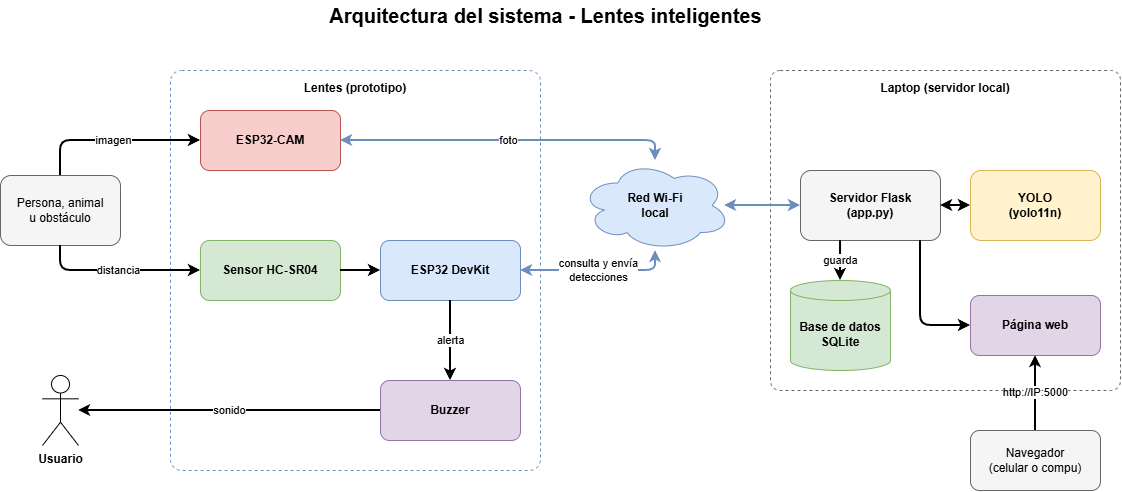

The diagram above was exported from draw.io. Its source (the exported page's mxGraphModel, read from the mxfile embedded in the PNG):
<mxGraphModel dx="1161" dy="641" grid="1" gridSize="10" guides="1" tooltips="1" connect="1" arrows="1" fold="1" page="1" pageScale="1" pageWidth="1169" pageHeight="600" background="#ffffff" math="0" shadow="0">
  <root>
    <mxCell id="0" />
    <mxCell id="1" parent="0" />
    <mxCell id="titulo" parent="1" style="text;html=1;align=center;verticalAlign=middle;fontSize=20;fontStyle=1;" value="Arquitectura del sistema - Lentes inteligentes" vertex="1">
      <mxGeometry height="30" width="600" x="285" y="20" as="geometry" />
    </mxCell>
    <mxCell id="lentes" parent="1" style="rounded=1;whiteSpace=wrap;html=1;dashed=1;fillColor=none;strokeColor=#6c8ebf;verticalAlign=top;fontStyle=1;arcSize=3;spacingTop=4;" value="Lentes (prototipo)" vertex="1">
      <mxGeometry height="400" width="370" x="210" y="90" as="geometry" />
    </mxCell>
    <mxCell id="laptop" parent="1" style="rounded=1;whiteSpace=wrap;html=1;dashed=1;fillColor=none;strokeColor=#666666;verticalAlign=top;fontStyle=1;arcSize=3;spacingTop=4;" value="Laptop (servidor local)" vertex="1">
      <mxGeometry height="320" width="350" x="810" y="90" as="geometry" />
    </mxCell>
    <mxCell id="entorno" parent="1" style="rounded=1;whiteSpace=wrap;html=1;fillColor=#f5f5f5;strokeColor=#666666;" value="Persona, animal&lt;br&gt;u obstáculo" vertex="1">
      <mxGeometry height="70" width="120" x="40" y="195" as="geometry" />
    </mxCell>
    <mxCell id="usuario" parent="1" style="shape=umlActor;verticalLabelPosition=bottom;verticalAlign=top;html=1;fontStyle=1;" value="Usuario" vertex="1">
      <mxGeometry height="70" width="36" x="82" y="395" as="geometry" />
    </mxCell>
    <mxCell id="cam" parent="1" style="rounded=1;whiteSpace=wrap;html=1;fillColor=#f8cecc;strokeColor=#b85450;fontStyle=1;" value="ESP32-CAM" vertex="1">
      <mxGeometry height="60" width="140" x="240" y="130" as="geometry" />
    </mxCell>
    <mxCell id="hc" parent="1" style="rounded=1;whiteSpace=wrap;html=1;fillColor=#d5e8d4;strokeColor=#82b366;fontStyle=1;" value="Sensor HC-SR04" vertex="1">
      <mxGeometry height="60" width="140" x="240" y="260" as="geometry" />
    </mxCell>
    <mxCell id="esp32" parent="1" style="rounded=1;whiteSpace=wrap;html=1;fillColor=#dae8fc;strokeColor=#6c8ebf;fontStyle=1;" value="ESP32 DevKit" vertex="1">
      <mxGeometry height="60" width="140" x="420" y="260" as="geometry" />
    </mxCell>
    <mxCell id="buzzer" parent="1" style="rounded=1;whiteSpace=wrap;html=1;fillColor=#e1d5e7;strokeColor=#9673a6;fontStyle=1;" value="Buzzer" vertex="1">
      <mxGeometry height="60" width="140" x="420" y="400" as="geometry" />
    </mxCell>
    <mxCell id="wifi" parent="1" style="ellipse;shape=cloud;whiteSpace=wrap;html=1;fillColor=#dae8fc;strokeColor=#6c8ebf;fontStyle=1;" value="Red Wi-Fi&lt;br&gt;local" vertex="1">
      <mxGeometry height="90" width="150" x="620" y="180" as="geometry" />
    </mxCell>
    <mxCell id="flask" parent="1" style="rounded=1;whiteSpace=wrap;html=1;fillColor=#f5f5f5;strokeColor=#666666;fontStyle=1;" value="Servidor Flask&lt;br&gt;(app.py)" vertex="1">
      <mxGeometry height="70" width="140" x="840" y="190" as="geometry" />
    </mxCell>
    <mxCell id="yolo" parent="1" style="rounded=1;whiteSpace=wrap;html=1;fillColor=#fff2cc;strokeColor=#d6b656;fontStyle=1;" value="YOLO&lt;br&gt;(yolo11n)" vertex="1">
      <mxGeometry height="70" width="130" x="1010" y="190" as="geometry" />
    </mxCell>
    <mxCell id="db" parent="1" style="shape=cylinder3;whiteSpace=wrap;html=1;boundedLbl=1;size=10;fillColor=#d5e8d4;strokeColor=#82b366;fontStyle=1;" value="Base de datos&lt;br&gt;SQLite" vertex="1">
      <mxGeometry height="90" width="100" x="830" y="300" as="geometry" />
    </mxCell>
    <mxCell id="web" parent="1" style="rounded=1;whiteSpace=wrap;html=1;fillColor=#e1d5e7;strokeColor=#9673a6;fontStyle=1;" value="Página web" vertex="1">
      <mxGeometry height="60" width="130" x="1010" y="315" as="geometry" />
    </mxCell>
    <mxCell id="nav" parent="1" style="rounded=1;whiteSpace=wrap;html=1;fillColor=#f5f5f5;strokeColor=#666666;" value="Navegador&lt;br&gt;(celular o compu)" vertex="1">
      <mxGeometry height="60" width="130" x="1010" y="450" as="geometry" />
    </mxCell>
    <mxCell id="a1" edge="1" parent="1" source="entorno" style="edgeStyle=orthogonalEdgeStyle;html=1;endArrow=classic;strokeWidth=2;exitX=0.5;exitY=0;entryX=0;entryY=0.5;labelBackgroundColor=#ffffff;" target="cam" value="imagen">
      <mxGeometry relative="1" as="geometry" />
    </mxCell>
    <mxCell id="a2" edge="1" parent="1" source="entorno" style="edgeStyle=orthogonalEdgeStyle;html=1;endArrow=classic;strokeWidth=2;exitX=0.5;exitY=1;entryX=0;entryY=0.5;labelBackgroundColor=#ffffff;" target="hc" value="distancia">
      <mxGeometry relative="1" as="geometry" />
    </mxCell>
    <mxCell id="a3" edge="1" parent="1" source="hc" style="html=1;endArrow=classic;strokeWidth=2;exitX=1;exitY=0.5;entryX=0;entryY=0.5;" target="esp32" value="">
      <mxGeometry relative="1" as="geometry" />
    </mxCell>
    <mxCell id="a4" edge="1" parent="1" source="esp32" style="html=1;endArrow=classic;strokeWidth=2;exitX=0.5;exitY=1;entryX=0.5;entryY=0;labelBackgroundColor=#ffffff;" target="buzzer" value="alerta">
      <mxGeometry relative="1" as="geometry" />
    </mxCell>
    <mxCell id="a5" edge="1" parent="1" source="buzzer" style="html=1;endArrow=classic;strokeWidth=2;exitX=0;exitY=0.5;entryX=1;entryY=0.5;entryDx=0;entryDy=0;labelBackgroundColor=#ffffff;" target="usuario" value="sonido">
      <mxGeometry relative="1" as="geometry" />
    </mxCell>
    <mxCell id="a6" edge="1" parent="1" source="cam" style="edgeStyle=orthogonalEdgeStyle;html=1;endArrow=classic;startArrow=classic;strokeWidth=2;strokeColor=#6c8ebf;exitX=1;exitY=0.5;entryX=0.5;entryY=0;entryDx=0;entryDy=0;labelBackgroundColor=#ffffff;" target="wifi" value="foto">
      <mxGeometry relative="1" as="geometry">
        <Array as="points">
          <mxPoint x="695" y="160" />
        </Array>
      </mxGeometry>
    </mxCell>
    <mxCell id="a7" edge="1" parent="1" source="esp32" style="edgeStyle=orthogonalEdgeStyle;html=1;endArrow=classic;startArrow=classic;strokeWidth=2;strokeColor=#6c8ebf;exitX=1;exitY=0.5;entryX=0.5;entryY=1;entryDx=0;entryDy=0;labelBackgroundColor=#ffffff;" target="wifi" value="consulta y envía&lt;br&gt;detecciones">
      <mxGeometry relative="1" as="geometry">
        <Array as="points">
          <mxPoint x="695" y="290" />
        </Array>
      </mxGeometry>
    </mxCell>
    <mxCell id="a8" edge="1" parent="1" source="wifi" style="html=1;endArrow=classic;startArrow=classic;strokeWidth=2;strokeColor=#6c8ebf;exitX=0.96;exitY=0.5;exitDx=0;exitDy=0;exitPerimeter=0;entryX=0;entryY=0.5;" target="flask" value="">
      <mxGeometry relative="1" as="geometry" />
    </mxCell>
    <mxCell id="a9" edge="1" parent="1" source="flask" style="html=1;endArrow=classic;startArrow=classic;strokeWidth=2;exitX=1;exitY=0.5;entryX=0;entryY=0.5;" target="yolo" value="">
      <mxGeometry relative="1" as="geometry" />
    </mxCell>
    <mxCell id="a10" edge="1" parent="1" source="flask" style="html=1;endArrow=classic;strokeWidth=2;exitX=0.286;exitY=1;entryX=0.5;entryY=0;entryDx=0;entryDy=0;entryPerimeter=0;labelBackgroundColor=#ffffff;" target="db" value="guarda">
      <mxGeometry relative="1" as="geometry" />
    </mxCell>
    <mxCell id="a11" edge="1" parent="1" source="flask" style="edgeStyle=orthogonalEdgeStyle;html=1;endArrow=classic;strokeWidth=2;exitX=0.857;exitY=1;entryX=0;entryY=0.5;" target="web" value="">
      <mxGeometry relative="1" as="geometry" />
    </mxCell>
    <mxCell id="a12" edge="1" parent="1" source="nav" style="html=1;endArrow=classic;strokeWidth=2;exitX=0.5;exitY=0;entryX=0.5;entryY=1;labelBackgroundColor=#ffffff;" target="web" value="http://IP:5000">
      <mxGeometry relative="1" as="geometry" />
    </mxCell>
  </root>
</mxGraphModel>